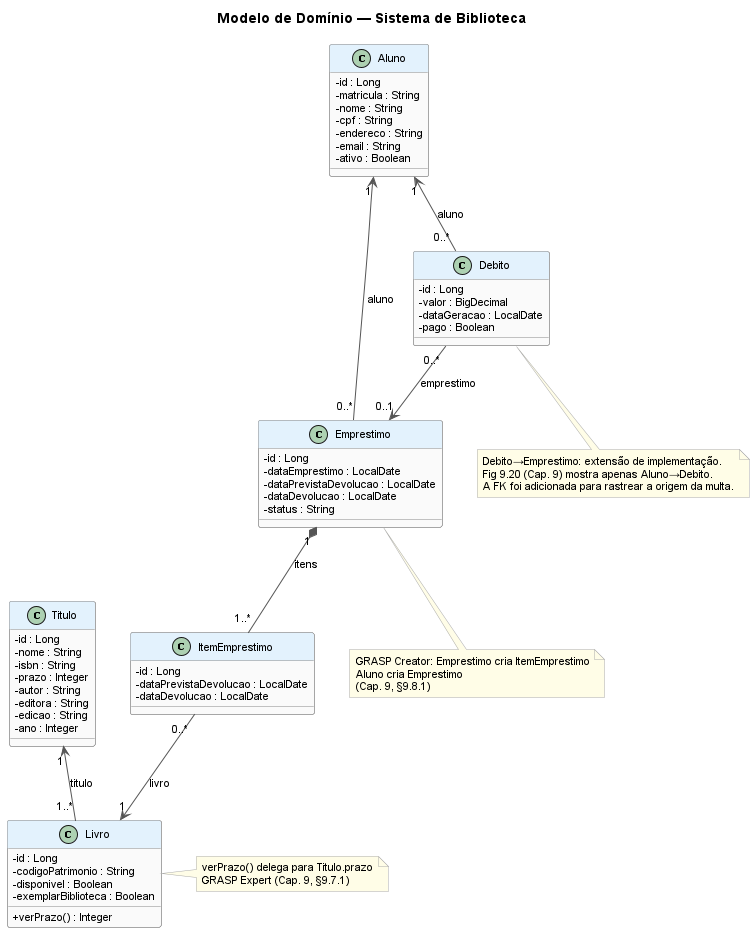

The diagram above was rendered by PlantUML. Its source (embedded in the PNG):
@startuml
title Modelo de Domínio — Sistema de Biblioteca

skinparam classAttributeIconSize 0
skinparam shadowing false
skinparam backgroundColor white
skinparam defaultFontName Arial
skinparam defaultFontSize 11
skinparam ClassBorderColor #888888
skinparam ClassBackgroundColor #FAFAFA
skinparam ClassHeaderBackgroundColor #E3F2FD
skinparam ArrowColor #555555
skinparam NoteBorderColor #AAAAAA
skinparam NoteBackgroundColor #FFFDE7

' =============================================
' Classes do modelo de domínio
' =============================================

class Aluno {
  - id : Long
  - matricula : String
  - nome : String
  - cpf : String
  - endereco : String
  - email : String
  - ativo : Boolean
}

class Titulo {
  - id : Long
  - nome : String
  - isbn : String
  - prazo : Integer
  - autor : String
  - editora : String
  - edicao : String
  - ano : Integer
}

class Livro {
  - id : Long
  - codigoPatrimonio : String
  - disponivel : Boolean
  - exemplarBiblioteca : Boolean
  + verPrazo() : Integer
}

class Emprestimo {
  - id : Long
  - dataEmprestimo : LocalDate
  - dataPrevistaDevolucao : LocalDate
  - dataDevolucao : LocalDate
  - status : String
}

class ItemEmprestimo {
  - id : Long
  - dataPrevistaDevolucao : LocalDate
  - dataDevolucao : LocalDate
}

class Debito {
  - id : Long
  - valor : BigDecimal
  - dataGeracao : LocalDate
  - pago : Boolean
}

' =============================================
' Relacionamentos
' =============================================

' Titulo 1 → N Livro  (Fig 9.20: Livro 1..* → 1 Titulo)
Titulo "1" <-- "1..*" Livro : titulo

' Aluno 1 → N Emprestimo  (GRASP Creator)
Aluno "1" <-- "0..*" Emprestimo : aluno

' Emprestimo 1 → N ItemEmprestimo  (GRASP Creator / composição)
Emprestimo "1" *-- "1..*" ItemEmprestimo : itens

' ItemEmprestimo N → 1 Livro
ItemEmprestimo "0..*" --> "1" Livro : livro

' Aluno 1 → N Debito  (GRASP Creator)
Aluno "1" <-- "0..*" Debito : aluno

' Debito N → 0..1 Emprestimo  (opcional — extensão de impl; Fig 9.20 não mostra esta aresta)
Debito "0..*" --> "0..1" Emprestimo : emprestimo

' =============================================
' Notas
' =============================================

note right of Livro
  verPrazo() delega para Titulo.prazo
  GRASP Expert (Cap. 9, §9.7.1)
end note

note bottom of Debito
  Debito→Emprestimo: extensão de implementação.
  Fig 9.20 (Cap. 9) mostra apenas Aluno→Debito.
  A FK foi adicionada para rastrear a origem da multa.
end note

note bottom of Emprestimo
  GRASP Creator: Emprestimo cria ItemEmprestimo
  Aluno cria Emprestimo
  (Cap. 9, §9.8.1)
end note

@enduml